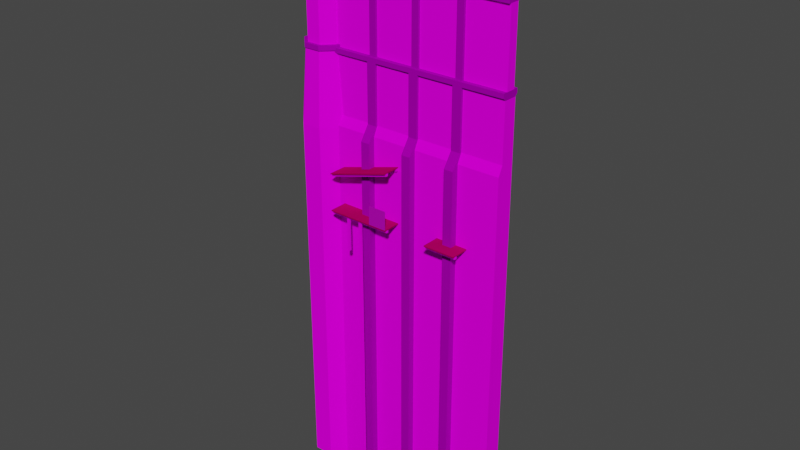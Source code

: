 # Source: C7L1_Props.blend  (saved by Blender 3.5.10; exported with 4.5.12 LTS)
import bpy
from mathutils import Matrix  # noqa: F401  (used for matrix-valued properties, if any)

bpy.ops.wm.read_factory_settings(use_empty=True)
scene = bpy.context.scene
scene.name = 'Scene'

# ---- collections
col_collection = bpy.data.collections.new('Collection'); scene.collection.children.link(col_collection)
col_room2 = bpy.data.collections.new('Room2'); scene.collection.children.link(col_room2)

# ---- images (referenced by path relative to the original .blend; pixels are not part of the script)
import os
ASSET_DIR = os.environ.get("B2B_ASSET_DIR", "")  # directory of the original .blend (textures are referenced by path, not embedded)
HERE = os.path.dirname(os.path.abspath(__file__))  # packed textures are extracted next to this script under _unpacked/

def load_image(name, relpath, width, height, colorspace="sRGB"):
    """Load a texture the original file referenced (path relative to the .blend, or extracted next to this script)."""
    p = next((c for c in (os.path.join(HERE, relpath), os.path.join(ASSET_DIR, relpath)) if relpath and os.path.exists(c)), "")
    if p:
        img = bpy.data.images.load(p, check_existing=True)
        img.name = name
    else:  # same state as the original file: an image datablock whose file is absent (Cycles renders it pink)
        img = bpy.data.images.new(name, width, height)
        img.source = "FILE"
        img.filepath = "//" + (relpath or name)
    img.colorspace_settings.name = colorspace
    return img
img_tx_wall_200_png = load_image('tx_wall_200.png', 'tx_wall_200.png', 1024, 1024, 'sRGB')
img_tx_hard_planks_200_png = load_image('tx_hard_planks_200.png', 'tx_hard_planks_200.png', 1024, 1024, 'sRGB')
img_tx_bark_200_png = load_image('tx_bark_200.png', 'tx_bark_200.png', 1024, 1024, 'sRGB')
img_tx_log_cross_small_png = load_image('tx_log_cross_small.png', 'tx_log_cross_small.png', 1024, 1024, 'sRGB')
img_chainlink_png = load_image('chainlink.png', 'chainlink.png', 1024, 1024, 'sRGB')
img_tx_wall_200_png_001 = load_image('tx_wall_200.png.001', 'tx_wall_200.png', 1024, 1024, 'sRGB')
img_tx_brickfloor_200_png = load_image('tx_brickfloor_200.png', 'tx_brickfloor_200.png', 1024, 1024, 'sRGB')

# ---- materials (node trees are filled in below, after node groups)
mat_uv_wall_1 = bpy.data.materials.new('uv_Wall_1')
mat_uv_wall_1.use_transparent_shadow = False
mat_uv_wall_2 = bpy.data.materials.new('uv_Wall_2')
mat_uv_wall_2.use_transparent_shadow = False
mat_uv_wood = bpy.data.materials.new('uv_Wood')
mat_uv_wood.use_transparent_shadow = False
mat_uv_bark = bpy.data.materials.new('uv_bark')
mat_uv_bark.use_transparent_shadow = False
mat_uv_log_cross = bpy.data.materials.new('uv_log_cross')
mat_uv_log_cross.use_transparent_shadow = False
mat_uv_chainlink = bpy.data.materials.new('uv_chainlink')
mat_uv_chainlink.use_transparent_shadow = False
mat_uv_wall_1_001 = bpy.data.materials.new('uv_Wall_1.001')
mat_uv_wall_1_001.use_transparent_shadow = False
mat_uv_floor_1 = bpy.data.materials.new('uv_Floor_1')
mat_uv_floor_1.use_transparent_shadow = False

# ---- node groups
ng_ringarray = bpy.data.node_groups.new('RingArray', 'GeometryNodeTree')
_s = ng_ringarray.interface.new_socket(name='Geometry', in_out='OUTPUT', socket_type='NodeSocketGeometry')
_s = ng_ringarray.interface.new_socket(name='Geometry', in_out='INPUT', socket_type='NodeSocketGeometry')
_s = ng_ringarray.interface.new_socket(name='Count', in_out='INPUT', socket_type='NodeSocketInt')
_s.default_value = 3
_s.min_value = 3
ng_ringarray.is_modifier = True
_N = ng_ringarray.nodes; _L = ng_ringarray.links
n0 = _N.new('GeometryNodeInstanceOnPoints'); n0.name = 'Instance on Points'; n0.location = (203, 84)
n1 = _N.new('NodeGroupOutput'); n1.name = 'Group Output'; n1.location = (686, 14)
n2 = _N.new('GeometryNodeRealizeInstances'); n2.name = 'Realize Instances'; n2.location = (425, 47)
n3 = _N.new('NodeGroupInput'); n3.name = 'Group Input'; n3.location = (-650, 13)
n4 = _N.new('GeometryNodeCurveToPoints'); n4.name = 'Curve to Points'; n4.location = (-82, -132)
n5 = _N.new('NodeReroute'); n5.name = 'Reroute'; n5.location = (-360, -311)
n5.width = 16
n5.socket_idname = 'NodeSocketInt'
n6 = _N.new('GeometryNodeCurvePrimitiveCircle'); n6.name = 'Curve Circle'; n6.location = (-314, -113)
n7 = _N.new('GeometryNodeTransform'); n7.name = 'Transform'; n7.location = (-76, 228)
n7.inputs[1].default_value = (-1.0, 0.0, 0.0)
n7.inputs[2].default_value = (1.571, 0.0, 0.0)
_L.new(n3.outputs[0], n7.inputs[0])
_L.new(n3.outputs[1], n6.inputs[0])
_L.new(n4.outputs[0], n0.inputs[0])
_L.new(n6.outputs[0], n4.inputs[0])
_L.new(n4.outputs[3], n0.inputs[5])
_L.new(n7.outputs[0], n0.inputs[2])
_L.new(n2.outputs[0], n1.inputs[0])
_L.new(n0.outputs[0], n2.inputs[0])
_L.new(n5.outputs[0], n4.inputs[1])
_L.new(n3.outputs[1], n5.inputs[0])
n1.is_active_output = True
ng_geometry_nodes = bpy.data.node_groups.new('Geometry Nodes', 'GeometryNodeTree')
_s = ng_geometry_nodes.interface.new_socket(name='Geometry', in_out='OUTPUT', socket_type='NodeSocketGeometry')
_s = ng_geometry_nodes.interface.new_socket(name='Geometry', in_out='INPUT', socket_type='NodeSocketGeometry')
ng_geometry_nodes.is_modifier = True
_N = ng_geometry_nodes.nodes; _L = ng_geometry_nodes.links
n0 = _N.new('NodeGroupInput'); n0.name = 'Group Input'; n0.location = (-340, 0)
n1 = _N.new('NodeGroupOutput'); n1.name = 'Group Output'; n1.location = (200, 0)
n2 = _N.new('GeometryNodeGroup'); n2.name = 'Group'; n2.location = (-61, 33)
n2.node_tree = ng_ringarray
n2.inputs[1].default_value = 8
_L.new(n2.outputs[0], n1.inputs[0])
_L.new(n0.outputs[0], n2.inputs[0])
n1.is_active_output = True

# ---- material node trees
mat_uv_wall_1.use_nodes = True; mat_uv_wall_1.node_tree.nodes.clear()
_N = mat_uv_wall_1.node_tree.nodes; _L = mat_uv_wall_1.node_tree.links
n0 = _N.new('ShaderNodeBsdfPrincipled'); n0.name = 'Principled BSDF'; n0.location = (10, 300)
n0.distribution = 'GGX'
n0.subsurface_method = 'BURLEY'
n0.inputs[3].default_value = 1.45
n0.inputs[13].default_value = 0.0
n0.inputs[27].default_value = (0.0, 0.0, 0.0, 1.0)
n0.inputs[28].default_value = 1.0
n1 = _N.new('ShaderNodeOutputMaterial'); n1.name = 'Material Output'; n1.location = (300, 300)
n2 = _N.new('ShaderNodeTexImage'); n2.name = 'Image Texture'; n2.location = (-280, 275)
n2.image = img_tx_wall_200_png
n2.interpolation = 'Closest'
_L.new(n0.outputs[0], n1.inputs[0])
_L.new(n2.outputs[0], n0.inputs[0])
n1.is_active_output = True
mat_uv_wall_2.use_nodes = True; mat_uv_wall_2.node_tree.nodes.clear()
_N = mat_uv_wall_2.node_tree.nodes; _L = mat_uv_wall_2.node_tree.links
n0 = _N.new('ShaderNodeBsdfPrincipled'); n0.name = 'Principled BSDF'; n0.location = (10, 300)
n0.distribution = 'GGX'
n0.subsurface_method = 'BURLEY'
n0.inputs[3].default_value = 1.45
n0.inputs[13].default_value = 0.0
n0.inputs[27].default_value = (0.0, 0.0, 0.0, 1.0)
n0.inputs[28].default_value = 1.0
n1 = _N.new('ShaderNodeOutputMaterial'); n1.name = 'Material Output'; n1.location = (300, 300)
n2 = _N.new('ShaderNodeTexImage'); n2.name = 'Image Texture'; n2.location = (-707, 282)
n2.image = img_tx_wall_200_png
n2.interpolation = 'Closest'
n3 = _N.new('ShaderNodeVectorMath'); n3.name = 'Vector Math'; n3.location = (-256, 245)
n3.operation = 'MULTIPLY'
n4 = _N.new('ShaderNodeRGB'); n4.name = 'RGB'; n4.location = (-437, 91)
n4.outputs[0].default_value = (0.3813, 0.3941, 0.4339, 1.0)
_L.new(n0.outputs[0], n1.inputs[0])
_L.new(n3.outputs[0], n0.inputs[0])
_L.new(n2.outputs[0], n3.inputs[0])
_L.new(n4.outputs[0], n3.inputs[1])
n1.is_active_output = True
mat_uv_wood.use_nodes = True; mat_uv_wood.node_tree.nodes.clear()
_N = mat_uv_wood.node_tree.nodes; _L = mat_uv_wood.node_tree.links
n0 = _N.new('ShaderNodeBsdfPrincipled'); n0.name = 'Principled BSDF'; n0.location = (10, 300)
n0.distribution = 'GGX'
n0.subsurface_method = 'BURLEY'
n0.inputs[3].default_value = 1.45
n0.inputs[13].default_value = 0.0
n0.inputs[27].default_value = (0.0, 0.0, 0.0, 1.0)
n0.inputs[28].default_value = 1.0
n1 = _N.new('ShaderNodeOutputMaterial'); n1.name = 'Material Output'; n1.location = (300, 300)
n2 = _N.new('ShaderNodeTexImage'); n2.name = 'Image Texture'; n2.location = (-688, 276)
n2.image = img_tx_hard_planks_200_png
n2.interpolation = 'Closest'
n3 = _N.new('ShaderNodeRGB'); n3.name = 'RGB'; n3.location = (-597, -27)
n3.outputs[0].default_value = (0.448, 0.2081, 0.09949, 1.0)
n4 = _N.new('ShaderNodeVectorMath'); n4.name = 'Vector Math'; n4.location = (-305, 229)
n4.operation = 'MULTIPLY'
_L.new(n0.outputs[0], n1.inputs[0])
_L.new(n4.outputs[0], n0.inputs[0])
_L.new(n2.outputs[0], n4.inputs[0])
_L.new(n3.outputs[0], n4.inputs[1])
n1.is_active_output = True
mat_uv_bark.use_nodes = True; mat_uv_bark.node_tree.nodes.clear()
_N = mat_uv_bark.node_tree.nodes; _L = mat_uv_bark.node_tree.links
n0 = _N.new('ShaderNodeBsdfPrincipled'); n0.name = 'Principled BSDF'; n0.location = (10, 300)
n0.distribution = 'GGX'
n0.subsurface_method = 'BURLEY'
n0.inputs[3].default_value = 1.45
n0.inputs[13].default_value = 0.0
n0.inputs[27].default_value = (0.0, 0.0, 0.0, 1.0)
n0.inputs[28].default_value = 1.0
n1 = _N.new('ShaderNodeOutputMaterial'); n1.name = 'Material Output'; n1.location = (300, 300)
n2 = _N.new('ShaderNodeTexImage'); n2.name = 'Image Texture'; n2.location = (-688, 276)
n2.image = img_tx_bark_200_png
n2.interpolation = 'Closest'
_L.new(n0.outputs[0], n1.inputs[0])
_L.new(n2.outputs[0], n0.inputs[0])
n1.is_active_output = True
mat_uv_log_cross.use_nodes = True; mat_uv_log_cross.node_tree.nodes.clear()
_N = mat_uv_log_cross.node_tree.nodes; _L = mat_uv_log_cross.node_tree.links
n0 = _N.new('ShaderNodeBsdfPrincipled'); n0.name = 'Principled BSDF'; n0.location = (10, 300)
n0.distribution = 'GGX'
n0.subsurface_method = 'BURLEY'
n0.inputs[3].default_value = 1.45
n0.inputs[13].default_value = 0.0
n0.inputs[27].default_value = (0.0, 0.0, 0.0, 1.0)
n0.inputs[28].default_value = 1.0
n1 = _N.new('ShaderNodeOutputMaterial'); n1.name = 'Material Output'; n1.location = (300, 300)
n2 = _N.new('ShaderNodeTexImage'); n2.name = 'Image Texture'; n2.location = (-688, 276)
n2.image = img_tx_log_cross_small_png
n2.interpolation = 'Closest'
_L.new(n0.outputs[0], n1.inputs[0])
_L.new(n2.outputs[0], n0.inputs[0])
n1.is_active_output = True
mat_uv_chainlink.use_nodes = True; mat_uv_chainlink.node_tree.nodes.clear()
_N = mat_uv_chainlink.node_tree.nodes; _L = mat_uv_chainlink.node_tree.links
n0 = _N.new('ShaderNodeOutputMaterial'); n0.name = 'Material Output'; n0.location = (428, 275)
n1 = _N.new('ShaderNodeMixShader'); n1.name = 'Mix Shader'; n1.location = (239, 339)
n2 = _N.new('ShaderNodeBsdfPrincipled'); n2.name = 'Principled BSDF'; n2.location = (-166, 196)
n2.distribution = 'GGX'
n2.subsurface_method = 'BURLEY'
n2.inputs[3].default_value = 1.45
n2.inputs[27].default_value = (0.0, 0.0, 0.0, 1.0)
n2.inputs[28].default_value = 1.0
n3 = _N.new('ShaderNodeBsdfTransparent'); n3.name = 'Transparent BSDF'; n3.location = (21, 387)
n4 = _N.new('ShaderNodeMath'); n4.name = 'Math'; n4.location = (-199, 429)
n4.operation = 'SUBTRACT'
n4.inputs[0].default_value = 1.0
n4.inputs[2].default_value = 0.0
n5 = _N.new('ShaderNodeTexImage'); n5.name = 'Image Texture'; n5.location = (-781, 316)
n5.image = img_chainlink_png
n5.interpolation = 'Closest'
n6 = _N.new('ShaderNodeVectorMath'); n6.name = 'Vector Math'; n6.location = (-406, 165)
n6.operation = 'MULTIPLY'
n7 = _N.new('ShaderNodeRGB'); n7.name = 'RGB'; n7.location = (-686, 8)
n7.outputs[0].default_value = (1.0, 1.0, 1.0, 1.0)
_L.new(n5.outputs[0], n6.inputs[0])
_L.new(n1.outputs[0], n0.inputs[0])
_L.new(n2.outputs[0], n1.inputs[2])
_L.new(n3.outputs[0], n1.inputs[1])
_L.new(n4.outputs[0], n3.inputs[0])
_L.new(n5.outputs[1], n4.inputs[1])
_L.new(n6.outputs[0], n2.inputs[0])
_L.new(n7.outputs[0], n6.inputs[1])
n0.is_active_output = True
mat_uv_wall_1_001.use_nodes = True; mat_uv_wall_1_001.node_tree.nodes.clear()
_N = mat_uv_wall_1_001.node_tree.nodes; _L = mat_uv_wall_1_001.node_tree.links
n0 = _N.new('ShaderNodeBsdfPrincipled'); n0.name = 'Principled BSDF'; n0.location = (10, 300)
n0.distribution = 'GGX'
n0.subsurface_method = 'BURLEY'
n0.inputs[3].default_value = 1.45
n0.inputs[13].default_value = 0.0
n0.inputs[27].default_value = (0.0, 0.0, 0.0, 1.0)
n0.inputs[28].default_value = 1.0
n1 = _N.new('ShaderNodeOutputMaterial'); n1.name = 'Material Output'; n1.location = (300, 300)
n2 = _N.new('ShaderNodeTexImage'); n2.name = 'Image Texture'; n2.location = (-280, 275)
n2.image = img_tx_wall_200_png_001
n2.interpolation = 'Closest'
_L.new(n0.outputs[0], n1.inputs[0])
_L.new(n2.outputs[0], n0.inputs[0])
n1.is_active_output = True
mat_uv_floor_1.use_nodes = True; mat_uv_floor_1.node_tree.nodes.clear()
_N = mat_uv_floor_1.node_tree.nodes; _L = mat_uv_floor_1.node_tree.links
n0 = _N.new('ShaderNodeBsdfPrincipled'); n0.name = 'Principled BSDF'; n0.location = (10, 300)
n0.distribution = 'GGX'
n0.subsurface_method = 'BURLEY'
n0.inputs[3].default_value = 1.45
n0.inputs[13].default_value = 0.0
n0.inputs[27].default_value = (0.0, 0.0, 0.0, 1.0)
n0.inputs[28].default_value = 1.0
n1 = _N.new('ShaderNodeOutputMaterial'); n1.name = 'Material Output'; n1.location = (300, 300)
n2 = _N.new('ShaderNodeTexImage'); n2.name = 'Image Texture'; n2.location = (-280, 275)
n2.image = img_tx_brickfloor_200_png
n2.interpolation = 'Closest'
_L.new(n0.outputs[0], n1.inputs[0])
_L.new(n2.outputs[0], n0.inputs[0])
n1.is_active_output = True

# ---- world
world_world = bpy.data.worlds.new('World'); scene.world = world_world
world_world.use_nodes = True; world_world.node_tree.nodes.clear()
_N = world_world.node_tree.nodes; _L = world_world.node_tree.links
n0 = _N.new('ShaderNodeOutputWorld'); n0.name = 'World Output'; n0.location = (300, 300)
n1 = _N.new('ShaderNodeBackground'); n1.name = 'Background'; n1.location = (10, 300)
n1.inputs[0].default_value = (0.05088, 0.05088, 0.05088, 1.0)
_L.new(n1.outputs[0], n0.inputs[0])
n0.is_active_output = True
world_world.color = (0.05088, 0.05088, 0.05088)
world_world.use_sun_shadow = False
world_world.sun_shadow_jitter_overblur = 0.0

# ---- meshes
me_cube = bpy.data.meshes.new('Cube')
me_cube.from_pydata([(-20.0, -2.531, 0.0), (-20.0, -1.531, 30.53), (-20.0, 1.531, 0.0), (-20.0, 1.531, 30.53), (20.0, -2.531, 0.0), (20.0, -1.531, 30.53), (20.0, 1.531, 0.0), (20.0, 1.531, 30.53), (-20.0, -1.531, 32.0), (-20.0, 1.531, 32.0), (20.0, 1.531, 32.0), (20.0, -1.531, 32.0), (20.0, -2.031, 31.03), (-20.0, -2.031, 31.03), (20.0, -2.031, 32.0), (-20.0, -2.031, 32.0), (-20.0, 2.031, 31.03), (20.0, 2.031, 31.03), (-20.0, 2.031, 32.0), (20.0, 2.031, 32.0), (-20.0, -2.531, 16.51), (-20.0, 1.531, 16.51), (20.0, 1.531, 16.51), (20.0, -2.531, 16.51), (-20.0, -1.531, 18.51), (-20.0, 1.531, 18.51), (20.0, 1.531, 18.51), (20.0, -1.531, 18.51), (-11.0, -4.031, 0.0), (-11.0, -1.531, 31.03), (-11.0, -2.531, 0.0), (-9.0, -4.031, 0.0), (-11.0, -2.031, 31.03), (-9.0, -2.531, 0.0), (-9.0, -2.031, 31.03), (-11.0, -4.031, 15.51), (-9.0, -2.031, 18.51), (-11.0, -2.031, 18.51), (-9.0, -4.031, 15.51), (-9.0, -1.531, 31.03), (-9.0, -1.531, 18.51), (-11.0, -1.531, 18.51), (-9.0, -2.531, 16.51), (-11.0, -2.531, 16.51), (-1.0, -4.031, 0.0), (-1.0, -1.531, 31.03), (-1.0, -2.531, 0.0), (1.0, -4.031, 0.0), (-1.0, -2.031, 31.03), (1.0, -2.531, 0.0), (1.0, -2.031, 31.03), (-1.0, -4.031, 15.51), (1.0, -2.031, 18.51), (-1.0, -2.031, 18.51), (1.0, -4.031, 15.51), (1.0, -1.531, 31.03), (1.0, -1.531, 18.51), (-1.0, -1.531, 18.51), (1.0, -2.531, 16.51), (-1.0, -2.531, 16.51), (9.0, -4.031, 0.0), (9.0, -1.531, 31.03), (9.0, -2.531, 0.0), (11.0, -4.031, 0.0), (9.0, -2.031, 31.03), (11.0, -2.531, 0.0), (11.0, -2.031, 31.03), (9.0, -4.031, 15.51), (11.0, -2.031, 18.51), (9.0, -2.031, 18.51), (11.0, -4.031, 15.51), (11.0, -1.531, 31.03), (11.0, -1.531, 18.51), (9.0, -1.531, 18.51), (11.0, -2.531, 16.51), (9.0, -2.531, 16.51), (-20.0, 1.531, -64.0), (-20.0, -2.531, -64.0), (20.0, 1.531, -64.0), (20.0, -2.531, -64.0), (-11.0, -2.531, -64.0), (-11.0, -4.031, -64.0), (-9.0, -2.531, -64.0), (-9.0, -4.031, -64.0), (-1.0, -2.531, -64.0), (-1.0, -4.031, -64.0), (1.0, -2.531, -64.0), (1.0, -4.031, -64.0), (9.0, -2.531, -64.0), (9.0, -4.031, -64.0), (11.0, -2.531, -64.0), (11.0, -4.031, -64.0)], [], [(24, 1, 3, 25), (25, 3, 7, 26), (26, 7, 5, 27), (27, 5, 1, 24), (10, 7, 17, 19), (10, 19, 18, 9, 8, 15, 14, 11), (5, 7, 10, 11), (3, 1, 8, 9), (13, 12, 14, 15), (1, 5, 12, 13), (5, 11, 14, 12), (8, 1, 13, 15), (17, 16, 18, 19), (7, 3, 16, 17), (3, 9, 18, 16), (4, 23, 20, 0), (6, 22, 23, 4), (2, 21, 22, 6), (0, 20, 21, 2), (23, 27, 24, 20), (22, 26, 27, 23), (21, 25, 26, 22), (20, 24, 25, 21), (37, 36, 34, 32), (44, 46, 84, 85), (31, 38, 35, 28), (35, 38, 36, 37), (37, 32, 29, 41), (34, 36, 40, 39), (38, 42, 40, 36), (37, 41, 43, 35), (30, 28, 35, 43), (33, 42, 38, 31), (53, 52, 50, 48), (65, 63, 91, 90), (47, 54, 51, 44), (51, 54, 52, 53), (53, 48, 45, 57), (50, 52, 56, 55), (54, 58, 56, 52), (53, 57, 59, 51), (46, 44, 51, 59), (49, 58, 54, 47), (69, 68, 66, 64), (0, 2, 76, 77), (63, 70, 67, 60), (67, 70, 68, 69), (69, 64, 61, 73), (66, 68, 72, 71), (70, 74, 72, 68), (69, 73, 75, 67), (62, 60, 67, 75), (65, 74, 70, 63), (76, 78, 79, 77), (33, 31, 83, 82), (63, 60, 89, 91), (4, 0, 77, 79), (60, 62, 88, 89), (2, 6, 78, 76), (31, 28, 81, 83), (49, 47, 87, 86), (28, 30, 80, 81), (6, 4, 79, 78), (47, 44, 85, 87)])
me_cube.polygons.foreach_set('material_index', [0, 0, 0, 0, 1, 1, 1, 1, 1, 1, 1, 1, 1, 1, 1, 0, 0, 0, 0, 0, 0, 0, 0, 1, 1, 1, 1, 1, 1, 1, 1, 1, 1, 1, 1, 1, 1, 1, 1, 1, 1, 1, 1, 1, 0, 1, 1, 1, 1, 1, 1, 1, 1, 0, 1, 1, 0, 1, 0, 1, 1, 1, 0, 1])
_uv = me_cube.uv_layers.new(name='UVMap')
_uv.uv.foreach_set('vector', [0.1173, 5.128, 0.1173, 8.756, 0.8827, 8.756, 0.8827, 5.128, -4.5, 5.128, -4.5, 8.756, 5.5, 8.756, 5.5, 5.128, 0.8827, 5.128, 0.8827, 8.756, 0.1173, 8.756, 0.1173, 5.128, 5.5, 5.128, 5.5, 8.756, -4.5, 8.756, -4.5, 5.128, 0.8827, 9.125, 0.8827, 8.756, 1.008, 8.881, 1.008, 9.125, 5.5, 0.8827, 5.5, 1.008, -4.5, 1.008, -4.5, 0.8827, -4.5, 0.1173, -4.5, -0.007683, 5.5, -0.007683, 5.5, 0.1173, 0.1173, 8.756, 0.8827, 8.756, 0.8827, 9.125, 0.1173, 9.125, 0.8827, 8.756, 0.1173, 8.756, 0.1173, 9.125, 0.8827, 9.125, -4.5, 8.881, 5.5, 8.881, 5.5, 9.125, -4.5, 9.125, -4.5, 0.1173, 5.5, 0.1173, 5.5, -0.007683, -4.5, -0.007683, 0.1173, 8.756, 0.1173, 9.125, -0.007683, 9.125, -0.007683, 8.881, 0.1173, 9.125, 0.1173, 8.756, -0.007683, 8.881, -0.007683, 9.125, 5.5, 8.881, -4.5, 8.881, -4.5, 9.125, 5.5, 9.125, 5.5, 0.8827, -4.5, 0.8827, -4.5, 1.008, 5.5, 1.008, 0.8827, 8.756, 0.8827, 9.125, 1.008, 9.125, 1.008, 8.881, 5.5, 0.5, 5.5, 4.628, -4.5, 4.628, -4.5, 0.5, 6.39, 0.5, 6.39, 4.628, 5.5, 4.628, 5.5, 0.5, 16.39, 0.5, 16.39, 4.628, 6.39, 4.628, 6.39, 0.5, -4.5, 0.5, -4.5, 4.628, -5.39, 4.628, -5.39, 0.5, 5.5, 4.628, 5.5, 5.128, -4.5, 5.128, -4.5, 4.628, 0.8827, 4.628, 0.8827, 5.128, 0.1173, 5.128, -0.1327, 4.628, -4.5, 4.628, -4.5, 5.128, 5.5, 5.128, 5.5, 4.628, -0.1327, 4.628, 0.1173, 5.128, 0.8827, 5.128, 0.8827, 4.628, -2.25, 5.128, -1.75, 5.128, -1.75, 8.881, -2.25, 8.881, -2.25, 0.5, -2.54, 0.5, -2.54, -15.0, -2.25, -15.0, -1.75, 0.5, -1.75, 4.378, -2.25, 4.378, -2.25, 0.5, -2.25, 4.378, -1.75, 4.378, -1.75, 5.128, -2.25, 5.128, -0.007683, 5.128, -0.007683, 8.881, 0.1173, 8.881, 0.1173, 5.128, -0.007683, 8.881, -0.007683, 5.128, 0.1173, 5.128, 0.1173, 8.881, -0.5077, 4.378, -0.1327, 4.628, 0.1173, 5.128, -0.007683, 5.128, -0.007683, 5.128, 0.1173, 5.128, -0.1327, 4.628, -0.5077, 4.378, -0.1327, 0.5, -0.5077, 0.5, -0.5077, 4.378, -0.1327, 4.628, -0.1327, 0.5, -0.1327, 4.628, -0.5077, 4.378, -0.5077, 0.5, -2.25, 5.128, -1.75, 5.128, -1.75, 8.881, -2.25, 8.881, -1.46, 0.5, -1.75, 0.5, -1.75, -15.0, -1.46, -15.0, -1.75, 0.5, -1.75, 4.378, -2.25, 4.378, -2.25, 0.5, -2.25, 4.378, -1.75, 4.378, -1.75, 5.128, -2.25, 5.128, -0.007683, 5.128, -0.007683, 8.881, 0.1173, 8.881, 0.1173, 5.128, -0.007683, 8.881, -0.007683, 5.128, 0.1173, 5.128, 0.1173, 8.881, -0.5077, 4.378, -0.1327, 4.628, 0.1173, 5.128, -0.007683, 5.128, -0.007683, 5.128, 0.1173, 5.128, -0.1327, 4.628, -0.5077, 4.378, -0.1327, 0.5, -0.5077, 0.5, -0.5077, 4.378, -0.1327, 4.628, -0.1327, 0.5, -0.1327, 4.628, -0.5077, 4.378, -0.5077, 0.5, -2.25, 5.128, -1.75, 5.128, -1.75, 8.881, -2.25, 8.881, -4.5, 0.5, -5.39, 0.5, -5.39, -15.5, -4.5, -15.5, -1.75, 0.5, -1.75, 4.378, -2.25, 4.378, -2.25, 0.5, -2.25, 4.378, -1.75, 4.378, -1.75, 5.128, -2.25, 5.128, -0.007683, 5.128, -0.007683, 8.881, 0.1173, 8.881, 0.1173, 5.128, -0.007683, 8.881, -0.007683, 5.128, 0.1173, 5.128, 0.1173, 8.881, -0.5077, 4.378, -0.1327, 4.628, 0.1173, 5.128, -0.007683, 5.128, -0.007683, 5.128, 0.1173, 5.128, -0.1327, 4.628, -0.5077, 4.378, -0.1327, 0.5, -0.5077, 0.5, -0.5077, 4.378, -0.1327, 4.628, -0.1327, 0.5, -0.1327, 4.628, -0.5077, 4.378, -0.5077, 0.5, -4.5, -16.39, 5.5, -16.39, 5.5, -15.5, -4.5, -15.5, -1.46, 0.5, -1.75, 0.5, -1.75, -15.0, -1.46, -15.0, -1.75, 0.5, -2.25, 0.5, -2.25, -15.0, -1.75, -15.0, 5.5, 0.5, -4.5, 0.5, -4.5, -15.5, 5.5, -15.5, -2.25, 0.5, -2.54, 0.5, -2.54, -15.0, -2.25, -15.0, 16.39, 0.5, 6.39, 0.5, 6.39, -15.5, 16.39, -15.5, -1.75, 0.5, -2.25, 0.5, -2.25, -15.0, -1.75, -15.0, -1.46, 0.5, -1.75, 0.5, -1.75, -15.0, -1.46, -15.0, -2.25, 0.5, -2.54, 0.5, -2.54, -15.0, -2.25, -15.0, 6.39, 0.5, 5.5, 0.5, 5.5, -15.5, 6.39, -15.5, -1.75, 0.5, -2.25, 0.5, -2.25, -15.0, -1.75, -15.0])
me_cube.materials.append(mat_uv_wall_1)
me_cube.materials.append(mat_uv_wall_2)
me_cube.update()
me_cube_004 = bpy.data.meshes.new('Cube.004')
me_cube_004.from_pydata([(-20.0, -1.031, 16.0), (-20.0, 1.031, 15.5), (20.0, -1.031, 15.5), (20.0, 1.031, 15.5), (-20.0, -1.031, 0.0), (-20.0, 1.031, 0.0), (20.0, 1.031, 0.0), (20.0, -1.031, 0.0), (-20.0, -1.031, 15.5), (-20.0, 1.031, 16.0), (20.0, 1.031, 16.0), (20.0, -1.031, 16.0), (20.0, -1.531, 16.0), (-20.0, -1.531, 16.0), (20.0, -1.531, 15.5), (-20.0, -1.531, 15.5), (-20.0, 1.531, 16.0), (20.0, 1.531, 16.0), (-20.0, 1.531, 15.5), (20.0, 1.531, 15.5), (-20.0, 1.031, 16.25), (20.0, 1.031, 16.25), (20.0, -1.031, 16.25), (-20.0, -1.031, 16.25), (20.0, -1.531, 16.25), (-20.0, -1.531, 16.25), (-20.0, 1.531, 16.25), (20.0, 1.531, 16.25), (-10.75, -1.531, 15.5), (-9.25, -1.531, 15.5), (-9.25, -1.531, 0.0), (-10.75, -1.531, 0.0), (-10.75, -1.031, 15.5), (-9.25, -1.031, 15.5), (-9.25, -1.031, 0.0), (-10.75, -1.031, 0.0), (-0.75, -1.531, 15.5), (0.75, -1.531, 15.5), (0.75, -1.531, 0.0), (-0.75, -1.531, 0.0), (-0.75, -1.031, 15.5), (0.75, -1.031, 15.5), (0.75, -1.031, 0.0), (-0.75, -1.031, 0.0), (9.25, -1.531, 15.5), (10.75, -1.531, 15.5), (10.75, -1.531, 0.0), (9.25, -1.531, 0.0), (9.25, -1.031, 15.5), (10.75, -1.031, 15.5), (10.75, -1.031, 0.0), (9.25, -1.031, 0.0)], [], [(4, 8, 1, 5), (5, 1, 3, 6), (6, 3, 2, 7), (7, 2, 8, 4), (0, 11, 10, 9), (1, 8, 0, 9), (10, 3, 19, 17), (2, 3, 10, 11), (2, 11, 12, 14), (15, 14, 12, 13), (0, 8, 15, 13), (12, 11, 22, 24), (8, 2, 14, 15), (19, 18, 16, 17), (1, 9, 16, 18), (9, 10, 21, 20), (3, 1, 18, 19), (22, 23, 25, 24), (20, 21, 27, 26), (10, 17, 27, 21), (13, 12, 24, 25), (0, 13, 25, 23), (16, 9, 20, 26), (17, 16, 26, 27), (11, 0, 23, 22), (31, 30, 29, 28), (29, 30, 34, 33), (31, 28, 32, 35), (39, 38, 37, 36), (37, 38, 42, 41), (39, 36, 40, 43), (47, 46, 45, 44), (45, 46, 50, 49), (47, 44, 48, 51)])
me_cube_004.polygons.foreach_set('material_index', [0, 0, 0, 0, 1, 1, 1, 1, 1, 1, 1, 1, 0, 1, 1, 1, 0, 1, 1, 1, 1, 1, 1, 1, 1, 1, 1, 1, 1, 1, 1, 1, 1, 1])
_uv = me_cube_004.uv_layers.new(name='UVMap')
_uv.uv.foreach_set('vector', [-0.01537, -7.375, -0.01537, 0.375, 1.015, 0.375, 1.015, -7.375, -9.5, -7.375, -9.5, 0.375, 10.5, 0.375, 10.5, -7.375, 1.015, -7.375, 1.015, 0.375, -0.01537, 0.375, -0.01537, -7.375, 10.5, -7.375, 10.5, 0.375, -9.5, 0.375, -9.5, -7.375, -9.5, -0.01537, 10.5, -0.01537, 10.5, 1.015, -9.5, 1.015, 1.015, 0.375, -0.01537, 0.375, -0.01537, 0.625, 1.015, 0.625, 1.015, 0.625, 1.015, 0.375, 1.14, 0.375, 1.14, 0.625, -0.01537, 0.375, 1.015, 0.375, 1.015, 0.625, -0.01537, 0.625, -0.01537, 0.375, -0.01537, 0.625, -0.1404, 0.625, -0.1404, 0.375, -9.5, 0.375, 10.5, 0.375, 10.5, 0.625, -9.5, 0.625, -0.01537, 0.625, -0.01537, 0.375, -0.1404, 0.375, -0.1404, 0.625, -0.1404, 0.625, -0.01537, 0.625, -0.01537, 0.75, -0.1404, 0.75, -9.5, -0.01537, 10.5, -0.01537, 10.5, -0.1404, -9.5, -0.1404, 10.5, 0.375, -9.5, 0.375, -9.5, 0.625, 10.5, 0.625, 1.015, 0.375, 1.015, 0.625, 1.14, 0.625, 1.14, 0.375, -9.5, 0.625, 10.5, 0.625, 10.5, 0.75, -9.5, 0.75, 10.5, 1.015, -9.5, 1.015, -9.5, 1.14, 10.5, 1.14, 10.5, -0.01537, -9.5, -0.01537, -9.5, -0.1404, 10.5, -0.1404, -9.5, 1.015, 10.5, 1.015, 10.5, 1.14, -9.5, 1.14, 1.015, 0.625, 1.14, 0.625, 1.14, 0.75, 1.015, 0.75, -9.5, 0.625, 10.5, 0.625, 10.5, 0.75, -9.5, 0.75, -0.01537, 0.625, -0.1404, 0.625, -0.1404, 0.75, -0.01537, 0.75, 1.14, 0.625, 1.015, 0.625, 1.015, 0.75, 1.14, 0.75, 10.5, 0.625, -9.5, 0.625, -9.5, 0.75, 10.5, 0.75, 10.5, 0.625, -9.5, 0.625, -9.5, 0.75, 10.5, 0.75, -3.375, -7.375, -2.625, -7.375, -2.625, 0.375, -3.375, 0.375, -0.2654, 0.375, -0.2654, -7.375, -0.01537, -7.375, -0.01537, 0.375, -0.2654, -7.375, -0.2654, 0.375, -0.01537, 0.375, -0.01537, -7.375, -3.375, -7.375, -2.625, -7.375, -2.625, 0.375, -3.375, 0.375, -0.2654, 0.375, -0.2654, -7.375, -0.01537, -7.375, -0.01537, 0.375, -0.2654, -7.375, -0.2654, 0.375, -0.01537, 0.375, -0.01537, -7.375, -3.375, -7.375, -2.625, -7.375, -2.625, 0.375, -3.375, 0.375, -0.2654, 0.375, -0.2654, -7.375, -0.01537, -7.375, -0.01537, 0.375, -0.2654, -7.375, -0.2654, 0.375, -0.01537, 0.375, -0.01537, -7.375])
me_cube_004.materials.append(mat_uv_wall_1)
me_cube_004.materials.append(mat_uv_wall_2)
me_cube_004.update()
me_cube_001 = bpy.data.meshes.new('Cube.001')
me_cube_001.from_pydata([(-7.0, -4.0, -0.25), (-7.0, -4.0, 0.0), (-7.0, 0.0, -0.25), (-7.0, 0.0, 0.0), (7.0, -4.0, -0.25), (7.0, -4.0, 0.0), (7.0, 0.0, -0.25), (7.0, 0.0, 0.0)], [], [(0, 1, 3, 2), (2, 3, 7, 6), (6, 7, 5, 4), (4, 5, 1, 0), (2, 6, 4, 0), (7, 3, 1, 5)])
_uv = me_cube_001.uv_layers.new(name='UVMap')
_uv.uv.foreach_set('vector', [-1.5, 0.875, -1.5, 1.0, 2.5, 1.0, 2.5, 0.875, -6.0, 0.875, -6.0, 1.0, 1.0, 1.0, 1.0, 0.875, 2.5, 0.875, 2.5, 1.0, -1.5, 1.0, -1.5, 0.875, 1.0, 0.875, 1.0, 1.0, -6.0, 1.0, -6.0, 0.875, -6.0, 0.5, 1.0, 0.5, 1.0, -1.5, -6.0, -1.5, 1.0, 0.5, -6.0, 0.5, -6.0, -1.5, 1.0, -1.5])
me_cube_001.materials.append(mat_uv_wood)
me_cube_001.materials.append(mat_uv_bark)
me_cube_001.update()
me_cube_002 = bpy.data.meshes.new('Cube.002')
me_cube_002.from_pydata([(-7.0, 0.5, -0.8), (-7.0, 0.5, -0.27), (7.0, 0.5, -0.8), (7.0, 0.5, -0.27), (-7.0, 1.0, -0.8), (7.0, 1.0, -0.8), (-7.0, 1.0, -0.27), (7.0, 1.0, -0.27)], [], [(2, 3, 1, 0), (2, 0, 4, 5), (5, 4, 6, 7), (3, 7, 6, 1), (1, 6, 4, 0), (2, 5, 7, 3)])
me_cube_002.polygons.foreach_set('material_index', [0, 0, 0, 0, 1, 1])
_uv = me_cube_002.uv_layers.new(name='UVMap')
_uv.uv.foreach_set('vector', [-0.01171, -4.517, 0.2339, -4.517, 0.2339, 2.483, -0.01171, 2.483, -0.01171, -4.517, -0.01171, 2.483, 0.2339, 2.483, 0.2339, -4.517, -0.01171, -4.517, -0.01171, 2.483, 0.2339, 2.483, 0.2339, -4.517, -0.01171, -4.517, 0.2339, -4.517, 0.2339, 2.483, -0.01171, 2.483, 1.006, 0.9996, 1.006, 0.0007972, 0.02051, 0.0007975, 0.02051, 0.9996, 0.02051, 0.9996, 0.02051, 0.0007975, 1.006, 0.0007972, 1.006, 0.9996])
me_cube_002.materials.append(mat_uv_bark)
me_cube_002.materials.append(mat_uv_log_cross)
me_cube_002.update()
me_cube_003 = bpy.data.meshes.new('Cube.003')
me_cube_003.from_pydata([(-3.5, -4.0, -0.25), (-3.5, -4.0, 0.0), (-3.5, 0.0, -0.25), (-3.5, 0.0, 0.0), (3.5, -4.0, -0.25), (3.5, -4.0, 0.0), (3.5, 0.0, -0.25), (3.5, 0.0, 0.0)], [], [(0, 1, 3, 2), (2, 3, 7, 6), (6, 7, 5, 4), (4, 5, 1, 0), (2, 6, 4, 0), (7, 3, 1, 5)])
_uv = me_cube_003.uv_layers.new(name='UVMap')
_uv.uv.foreach_set('vector', [-1.5, 0.875, -1.5, 1.0, 2.5, 1.0, 2.5, 0.875, -4.25, 0.875, -4.25, 1.0, -0.75, 1.0, -0.75, 0.875, 2.5, 0.875, 2.5, 1.0, -1.5, 1.0, -1.5, 0.875, -0.75, 0.875, -0.75, 1.0, -4.25, 1.0, -4.25, 0.875, -4.25, 0.5, -0.75, 0.5, -0.75, -1.5, -4.25, -1.5, -0.75, 0.5, -4.25, 0.5, -4.25, -1.5, -0.75, -1.5])
me_cube_003.materials.append(mat_uv_wood)
me_cube_003.materials.append(mat_uv_bark)
me_cube_003.update()
me_cube_005 = bpy.data.meshes.new('Cube.005')
me_cube_005.from_pydata([(-3.5, 0.5, -0.8), (-3.5, 0.5, -0.27), (3.5, 0.5, -0.8), (3.5, 0.5, -0.27), (-3.5, 1.0, -0.8), (3.5, 1.0, -0.8), (-3.5, 1.0, -0.27), (3.5, 1.0, -0.27)], [], [(2, 3, 1, 0), (2, 0, 4, 5), (5, 4, 6, 7), (3, 7, 6, 1), (1, 6, 4, 0), (2, 5, 7, 3)])
me_cube_005.polygons.foreach_set('material_index', [0, 0, 0, 0, 1, 1])
_uv = me_cube_005.uv_layers.new(name='UVMap')
_uv.uv.foreach_set('vector', [-0.01171, -2.767, 0.2339, -2.767, 0.2339, 0.7331, -0.01171, 0.7331, -0.01171, -2.767, -0.01171, 0.7331, 0.2339, 0.7331, 0.2339, -2.767, -0.01171, -2.767, -0.01171, 0.7331, 0.2339, 0.7331, 0.2339, -2.767, -0.01171, -2.767, 0.2339, -2.767, 0.2339, 0.7331, -0.01171, 0.7331, 1.006, 0.9996, 1.006, 0.0007972, 0.02051, 0.0007975, 0.02051, 0.9996, 0.02051, 0.9996, 0.02051, 0.0007975, 1.006, 0.0007972, 1.006, 0.9996])
me_cube_005.materials.append(mat_uv_bark)
me_cube_005.materials.append(mat_uv_log_cross)
me_cube_005.update()
me_cube_006 = bpy.data.meshes.new('Cube.006')
me_cube_006.from_pydata([(-0.265, 0.5, -0.8), (0.265, 0.5, -0.8), (-0.265, 0.5, -64.0), (0.265, 0.5, -64.0), (-0.265, 1.0, -0.8), (-0.265, 1.0, -64.0), (0.265, 1.0, -0.8), (0.265, 1.0, -64.0)], [], [(2, 3, 1, 0), (2, 0, 4, 5), (5, 4, 6, 7), (3, 7, 6, 1), (1, 6, 4, 0), (2, 5, 7, 3)])
me_cube_006.polygons.foreach_set('material_index', [0, 0, 0, 0, 1, 1])
_uv = me_cube_006.uv_layers.new(name='UVMap')
_uv.uv.foreach_set('vector', [-0.01171, -15.02, 0.2339, -15.02, 0.2339, 12.98, -0.01171, 12.98, -0.01171, -15.02, -0.01171, 12.98, 0.2339, 12.98, 0.2339, -15.02, -0.01171, -15.02, -0.01171, 12.98, 0.2339, 12.98, 0.2339, -15.02, -0.01171, -15.02, 0.2339, -15.02, 0.2339, 12.98, -0.01171, 12.98, 1.006, 0.9996, 1.006, 0.0007972, 0.02051, 0.0007975, 0.02051, 0.9996, 0.02051, 0.9996, 0.02051, 0.0007975, 1.006, 0.0007972, 1.006, 0.9996])
me_cube_006.materials.append(mat_uv_bark)
me_cube_006.materials.append(mat_uv_log_cross)
me_cube_006.update()
me_cube_007 = bpy.data.meshes.new('Cube.007')
me_cube_007.from_pydata([(-2.0, -0.05, -3.75), (-2.0, -0.05, -0.25), (-2.0, 0.05, -3.75), (-2.0, 0.05, -0.25), (2.0, -0.05, -3.75), (2.0, -0.05, -0.25), (2.0, 0.05, -3.75), (2.0, 0.05, -0.25), (-2.0, -0.05, -0.25), (-2.0, 0.05, -0.25), (2.0, -0.05, -0.25), (2.0, 0.05, -0.25), (-2.0, -0.05, 0.0), (-2.0, 0.05, 0.0), (2.0, 0.05, 0.0), (2.0, -0.05, 0.0), (-2.0, -0.05, -4.0), (-2.0, 0.05, -4.0), (2.0, -0.05, -4.0), (2.0, 0.05, -4.0), (-2.0, -0.05, -3.75), (-2.0, 0.05, -3.75), (2.0, 0.05, -3.75), (2.0, -0.05, -3.75)], [], [(0, 1, 3, 2), (2, 3, 7, 6), (6, 7, 5, 4), (4, 5, 1, 0), (2, 6, 4, 0), (8, 9, 11, 10), (9, 8, 12, 13), (14, 13, 12, 15), (8, 10, 15, 12), (11, 9, 13, 14), (10, 11, 14, 15), (16, 17, 19, 18), (17, 16, 20, 21), (22, 21, 20, 23), (16, 18, 23, 20), (19, 17, 21, 22), (18, 19, 22, 23)])
_uv = me_cube_007.uv_layers.new(name='UVMap')
_uv.uv.foreach_set('vector', [0.3224, 0.3927, 0.3278, 0.3927, 0.3278, 0.3981, 0.3224, 0.3981, -0.411, -0.4512, -0.411, 1.548, 1.589, 1.548, 1.589, -0.4512, 0.3224, 0.4036, 0.3278, 0.4036, 0.3278, 0.409, 0.3224, 0.409, 1.589, 1.548, 1.589, -0.4512, -0.411, -0.4512, -0.411, 1.548, 0.317, 0.4036, 0.3224, 0.4036, 0.3224, 0.409, 0.317, 0.409, 0.4526, 0.4749, 0.4526, 0.4645, 0.4487, 0.4705, 0.4422, 0.4749, 0.4487, 0.4705, 0.4487, 0.4705, 0.4487, 0.4705, 0.4487, 0.4705, 0.4488, 0.4705, 0.4487, 0.4705, 0.4487, 0.4705, 0.4488, 0.4705, 0.4526, 0.4749, 0.4422, 0.4749, 0.4422, 0.4749, 0.4526, 0.4749, 0.4422, 0.4645, 0.4526, 0.4645, 0.4526, 0.4645, 0.4422, 0.4645, 0.4487, 0.4704, 0.4487, 0.4705, 0.4487, 0.4705, 0.4487, 0.4704, 0.4526, 0.4749, 0.4526, 0.4645, 0.4487, 0.4705, 0.4422, 0.4749, 0.4487, 0.4705, 0.4487, 0.4705, 0.4487, 0.4705, 0.4487, 0.4705, 0.4488, 0.4705, 0.4487, 0.4705, 0.4487, 0.4705, 0.4488, 0.4705, 0.4526, 0.4749, 0.4422, 0.4749, 0.4422, 0.4749, 0.4526, 0.4749, 0.4422, 0.4645, 0.4526, 0.4645, 0.4526, 0.4645, 0.4422, 0.4645, 0.4487, 0.4704, 0.4487, 0.4705, 0.4487, 0.4705, 0.4487, 0.4704])
me_cube_007.materials.append(mat_uv_chainlink)
me_cube_007.update()
me_cube_008 = bpy.data.meshes.new('Cube.008')
me_cube_008.from_pydata([(-7.0, -4.0, -0.25), (-7.0, -4.0, 0.0), (-7.0, 0.0, -0.25), (-7.0, 0.0, 0.0), (7.0, -4.0, 3.75), (7.0, -4.0, 4.0), (7.0, 0.0, 3.75), (7.0, 0.0, 4.0)], [], [(0, 1, 3, 2), (2, 3, 7, 6), (6, 7, 5, 4), (4, 5, 1, 0), (2, 6, 4, 0), (7, 3, 1, 5)])
_uv = me_cube_008.uv_layers.new(name='UVMap')
_uv.uv.foreach_set('vector', [-1.5, 0.875, -1.5, 1.0, 2.5, 1.0, 2.5, 0.875, -6.0, 0.875, -6.0, 1.0, 1.0, 1.0, 1.0, 0.875, 2.5, 0.875, 2.5, 1.0, -1.5, 1.0, -1.5, 0.875, 1.0, 0.875, 1.0, 1.0, -6.0, 1.0, -6.0, 0.875, -6.0, 0.5, 1.0, 0.5, 1.0, -1.5, -6.0, -1.5, 1.0, 0.5, -6.0, 0.5, -6.0, -1.5, 1.0, -1.5])
me_cube_008.materials.append(mat_uv_wood)
me_cube_008.materials.append(mat_uv_bark)
me_cube_008.update()
me_cube_009 = bpy.data.meshes.new('Cube.009')
me_cube_009.from_pydata([(-7.0, 0.5, -0.8), (-7.0, 0.5, -0.27), (7.0, 0.5, 3.2), (7.0, 0.5, 3.73), (-7.0, 1.0, -0.8), (7.0, 1.0, 3.2), (-7.0, 1.0, -0.27), (7.0, 1.0, 3.73)], [], [(2, 3, 1, 0), (2, 0, 4, 5), (5, 4, 6, 7), (3, 7, 6, 1), (1, 6, 4, 0), (2, 5, 7, 3)])
me_cube_009.polygons.foreach_set('material_index', [0, 0, 0, 0, 1, 1])
_uv = me_cube_009.uv_layers.new(name='UVMap')
_uv.uv.foreach_set('vector', [-0.01171, -4.517, 0.2339, -4.517, 0.2339, 2.483, -0.01171, 2.483, -0.01171, -4.517, -0.01171, 2.483, 0.2339, 2.483, 0.2339, -4.517, -0.01171, -4.517, -0.01171, 2.483, 0.2339, 2.483, 0.2339, -4.517, -0.01171, -4.517, 0.2339, -4.517, 0.2339, 2.483, -0.01171, 2.483, 1.006, 0.9996, 1.006, 0.0007972, 0.02051, 0.0007975, 0.02051, 0.9996, 0.02051, 0.9996, 0.02051, 0.0007975, 1.006, 0.0007972, 1.006, 0.9996])
me_cube_009.materials.append(mat_uv_bark)
me_cube_009.materials.append(mat_uv_log_cross)
me_cube_009.update()
me_cube_010 = bpy.data.meshes.new('Cube.010')
me_cube_010.from_pydata([(7.0, -0.5, 3.2), (7.0, -0.5, 3.73), (-7.0, -0.5, -0.8), (-7.0, -0.5, -0.27), (7.0, -1.0, 3.2), (-7.0, -1.0, -0.8), (7.0, -1.0, 3.73), (-7.0, -1.0, -0.27)], [], [(2, 3, 1, 0), (2, 0, 4, 5), (5, 4, 6, 7), (3, 7, 6, 1), (1, 6, 4, 0), (2, 5, 7, 3)])
me_cube_010.polygons.foreach_set('material_index', [0, 0, 0, 0, 1, 1])
_uv = me_cube_010.uv_layers.new(name='UVMap')
_uv.uv.foreach_set('vector', [-0.01171, -4.517, 0.2339, -4.517, 0.2339, 2.483, -0.01171, 2.483, -0.01171, -4.517, -0.01171, 2.483, 0.2339, 2.483, 0.2339, -4.517, -0.01171, -4.517, -0.01171, 2.483, 0.2339, 2.483, 0.2339, -4.517, -0.01171, -4.517, 0.2339, -4.517, 0.2339, 2.483, -0.01171, 2.483, 1.006, 0.9996, 1.006, 0.0007972, 0.02051, 0.0007975, 0.02051, 0.9996, 0.02051, 0.9996, 0.02051, 0.0007975, 1.006, 0.0007972, 1.006, 0.9996])
me_cube_010.materials.append(mat_uv_bark)
me_cube_010.materials.append(mat_uv_log_cross)
me_cube_010.update()
me_cube_011 = bpy.data.meshes.new('Cube.011')
me_cube_011.from_pydata([(-0.265, 0.5, -0.8), (0.265, 0.5, -0.8), (-0.265, 0.5, -8.0), (0.265, 0.5, -8.0), (-0.265, 1.0, -0.8), (-0.265, 1.0, -8.0), (0.265, 1.0, -0.8), (0.265, 1.0, -8.0)], [], [(2, 3, 1, 0), (2, 0, 4, 5), (5, 4, 6, 7), (3, 7, 6, 1), (1, 6, 4, 0), (2, 5, 7, 3)])
me_cube_011.polygons.foreach_set('material_index', [0, 0, 0, 0, 1, 1])
_uv = me_cube_011.uv_layers.new(name='UVMap')
_uv.uv.foreach_set('vector', [-0.01171, 0.8501, 0.2339, 0.8501, 0.2339, -2.884, -0.01171, -2.884, -0.01171, 0.8501, -0.01171, -2.884, 0.2339, -2.884, 0.2339, 0.8501, -0.01171, 0.8501, -0.01171, -2.884, 0.2339, -2.884, 0.2339, 0.8501, -0.01171, 0.8501, 0.2339, 0.8501, 0.2339, -2.884, -0.01171, -2.884, 1.006, 0.9996, 1.006, 0.0007972, 0.02051, 0.0007975, 0.02051, 0.9996, 0.02051, 0.9996, 0.02051, 0.0007975, 1.006, 0.0007972, 1.006, 0.9996])
me_cube_011.materials.append(mat_uv_bark)
me_cube_011.materials.append(mat_uv_log_cross)
me_cube_011.update()
me_cube_014 = bpy.data.meshes.new('Cube.014')
me_cube_014.from_pydata([(-1.0, -1.0, 0.25), (-1.0, 1.0, 0.25), (1.0, -1.0, 0.25), (1.0, 1.0, 0.25), (1.0, -1.0, -0.25), (-1.0, -1.0, -0.25), (-1.0, 1.0, -0.25), (1.0, 1.0, -0.25)], [], [(3, 1, 0, 2), (7, 4, 5, 6), (3, 7, 6, 1), (0, 5, 4, 2), (2, 4, 7, 3), (1, 6, 5, 0)])
me_cube_014.polygons.foreach_set('material_index', [1, 1, 0, 0, 0, 0])
_uv = me_cube_014.uv_layers.new(name='UVMap')
_uv.uv.foreach_set('vector', [-3.0, -1.985, -4.0, -1.985, -4.0, -3.016, -3.0, -3.016, -3.0, -1.985, -3.0, -3.016, -4.0, -3.016, -4.0, -1.985, 1.025, 0.2457, 1.025, -0.03013, 0.002292, -0.03013, 0.002292, 0.2457, 0.002292, 0.2457, 0.002292, -0.03013, 1.025, -0.03013, 1.025, 0.2457, 0.002291, 0.2457, 0.002291, -0.03013, 1.025, -0.03013, 1.025, 0.2457, 1.025, 0.2457, 1.025, -0.03013, 0.002291, -0.03013, 0.002291, 0.2457])
me_cube_014.materials.append(mat_uv_wall_1_001)
me_cube_014.materials.append(mat_uv_floor_1)
me_cube_014.update()
me_cylinder = bpy.data.meshes.new('Cylinder')
me_cylinder.from_pydata([(-1.531, 3.696, 0.0), (-1.531, 3.696, 14.75), (1.531, 3.696, 0.0), (1.531, 3.696, 14.75), (3.696, 1.531, 0.0), (3.696, 1.531, 14.75), (3.696, -1.531, 0.0), (3.696, -1.531, 14.75), (1.531, -3.696, 0.0), (1.531, -3.696, 14.75), (-1.531, -3.696, 0.0), (-1.531, -3.696, 14.75), (-3.696, -1.531, 0.0), (-3.696, -1.531, 14.75), (-3.696, 1.531, 0.0), (-3.696, 1.531, 14.75), (1.722, 4.157, 15.0), (-1.722, 4.157, 15.0), (4.157, 1.722, 15.0), (4.157, -1.722, 15.0), (1.722, -4.157, 15.0), (-1.722, -4.157, 15.0), (-4.157, -1.722, 15.0), (-4.157, 1.722, 15.0), (1.722, 4.157, 16.12), (-1.722, 4.157, 16.12), (4.157, 1.722, 16.12), (4.157, -1.722, 16.12), (1.722, -4.157, 16.12), (-1.722, -4.157, 16.12), (-4.157, -1.722, 16.12), (-4.157, 1.722, 16.12)], [], [(0, 1, 3, 2), (2, 3, 5, 4), (4, 5, 7, 6), (6, 7, 9, 8), (8, 9, 11, 10), (10, 11, 13, 12), (24, 25, 31, 30, 29, 28, 27, 26), (12, 13, 15, 14), (14, 15, 1, 0), (0, 2, 4, 6, 8, 10, 12, 14), (3, 1, 17, 16), (5, 3, 16, 18), (7, 5, 18, 19), (9, 7, 19, 20), (11, 9, 20, 21), (13, 11, 21, 22), (15, 13, 22, 23), (1, 15, 23, 17), (16, 17, 25, 24), (18, 16, 24, 26), (19, 18, 26, 27), (20, 19, 27, 28), (21, 20, 28, 29), (22, 21, 29, 30), (23, 22, 30, 31), (17, 23, 31, 25)])
me_cylinder.polygons.foreach_set('material_index', [0, 0, 0, 0, 0, 0, 1, 0, 0, 0, 1, 1, 1, 1, 1, 1, 1, 1, 1, 1, 1, 1, 1, 1, 1, 1])
_uv = me_cylinder.uv_layers.new(name='UVMap')
_uv.uv.foreach_set('vector', [8.5, -0.75, 8.5, 6.625, 6.5, 6.625, 6.5, -0.75, 6.5, -0.75, 6.5, 6.625, 4.5, 6.625, 4.5, -0.75, 4.5, -0.75, 4.5, 6.625, 2.5, 6.625, 2.5, -0.75, 2.5, -0.75, 2.5, 6.625, 0.5, 6.625, 0.5, -0.75, 0.5, -0.75, 0.5, 6.625, -1.5, 6.625, -1.5, -0.75, -1.5, -0.75, -1.5, 6.625, -3.5, 6.625, -3.5, -0.75, -0.7847, -2.035, -3.5, -0.91, -6.215, -2.035, -7.34, -4.75, -6.215, -7.465, -3.5, -8.59, -0.7847, -7.465, 0.34, -4.75, -3.5, -0.75, -3.5, 6.625, -5.5, 6.625, -5.5, -0.75, -5.5, -0.75, -5.5, 6.625, -7.5, 6.625, -7.5, -0.75, 4.5, -0.91, 7.215, -2.035, 8.34, -4.75, 7.215, -7.465, 4.5, -8.59, 1.785, -7.465, 0.66, -4.75, 1.785, -2.035, 6.5, 6.625, 8.5, 6.625, 8.5, 6.75, 6.5, 6.75, 4.5, 6.625, 6.5, 6.625, 6.5, 6.75, 4.5, 6.75, 2.5, 6.625, 4.5, 6.625, 4.5, 6.75, 2.5, 6.75, 0.5, 6.625, 2.5, 6.625, 2.5, 6.75, 0.5, 6.75, -1.5, 6.625, 0.5, 6.625, 0.5, 6.75, -1.5, 6.75, -3.5, 6.625, -1.5, 6.625, -1.5, 6.75, -3.5, 6.75, -5.5, 6.625, -3.5, 6.625, -3.5, 6.75, -5.5, 6.75, -7.5, 6.625, -5.5, 6.625, -5.5, 6.75, -7.5, 6.75, 6.5, 6.75, 8.5, 6.75, 8.5, 7.25, 6.5, 7.25, 4.5, 6.75, 6.5, 6.75, 6.5, 7.25, 4.5, 7.25, 2.5, 6.75, 4.5, 6.75, 4.5, 7.25, 2.5, 7.25, 0.5, 6.75, 2.5, 6.75, 2.5, 7.25, 0.5, 7.25, -1.5, 6.75, 0.5, 6.75, 0.5, 7.25, -1.5, 7.25, -3.5, 6.75, -1.5, 6.75, -1.5, 7.25, -3.5, 7.25, -5.5, 6.75, -3.5, 6.75, -3.5, 7.25, -5.5, 7.25, -7.5, 6.75, -5.5, 6.75, -5.5, 7.25, -7.5, 7.25])
me_cylinder.materials.append(mat_uv_wall_1)
me_cylinder.materials.append(mat_uv_wall_2)
me_cylinder.update()
me_cylinder_001 = bpy.data.meshes.new('Cylinder.001')
me_cylinder_001.from_pydata([(-2.153, 5.197, 16.0), (-1.722, 4.157, 31.25), (2.153, 5.197, 16.0), (1.722, 4.157, 31.25), (5.197, 2.153, 16.0), (4.157, 1.722, 31.25), (5.197, -2.153, 16.0), (4.157, -1.722, 31.25), (2.153, -5.197, 16.0), (1.722, -4.157, 31.25), (-2.153, -5.197, 16.0), (-1.722, -4.157, 31.25), (-5.197, -2.153, 16.0), (-4.157, -1.722, 31.25), (-5.197, 2.153, 16.0), (-4.157, 1.722, 31.25), (1.808, 4.365, 31.48), (-1.808, 4.365, 31.48), (4.365, 1.808, 31.48), (4.365, -1.808, 31.48), (1.808, -4.365, 31.48), (-1.808, -4.365, 31.48), (-4.365, -1.808, 31.48), (-4.365, 1.808, 31.48), (1.808, 4.365, 32.5), (-1.808, 4.365, 32.5), (4.365, 1.808, 32.5), (4.365, -1.808, 32.5), (1.808, -4.365, 32.5), (-1.808, -4.365, 32.5), (-4.365, -1.808, 32.5), (-4.365, 1.808, 32.5), (-2.153, 5.197, 0.0), (2.153, 5.197, 0.0), (5.197, 2.153, 0.0), (5.197, -2.153, 0.0), (2.153, -5.197, 0.0), (-2.153, -5.197, 0.0), (-5.197, -2.153, 0.0), (-5.197, 2.153, 0.0), (-2.153, 5.197, -64.0), (2.153, 5.197, -64.0), (5.197, 2.153, -64.0), (5.197, -2.153, -64.0), (2.153, -5.197, -64.0), (-2.153, -5.197, -64.0), (-5.197, -2.153, -64.0), (-5.197, 2.153, -64.0)], [], [(0, 1, 3, 2), (2, 3, 5, 4), (4, 5, 7, 6), (6, 7, 9, 8), (8, 9, 11, 10), (10, 11, 13, 12), (24, 25, 31, 30, 29, 28, 27, 26), (12, 13, 15, 14), (14, 15, 1, 0), (6, 8, 36, 35), (3, 1, 17, 16), (5, 3, 16, 18), (7, 5, 18, 19), (9, 7, 19, 20), (11, 9, 20, 21), (13, 11, 21, 22), (15, 13, 22, 23), (1, 15, 23, 17), (16, 17, 25, 24), (18, 16, 24, 26), (19, 18, 26, 27), (20, 19, 27, 28), (21, 20, 28, 29), (22, 21, 29, 30), (23, 22, 30, 31), (17, 23, 31, 25), (37, 38, 46, 45), (12, 14, 39, 38), (2, 4, 34, 33), (8, 10, 37, 36), (14, 0, 32, 39), (0, 2, 33, 32), (4, 6, 35, 34), (10, 12, 38, 37), (40, 41, 42, 43, 44, 45, 46, 47), (35, 36, 44, 43), (33, 34, 42, 41), (38, 39, 47, 46), (36, 37, 45, 44), (34, 35, 43, 42), (32, 33, 41, 40), (39, 32, 40, 47)])
me_cylinder_001.polygons.foreach_set('material_index', [0, 0, 0, 0, 0, 0, 1, 0, 0, 0, 1, 1, 1, 1, 1, 1, 1, 1, 1, 1, 1, 1, 1, 1, 1, 1, 0, 0, 0, 0, 0, 0, 0, 0, 0, 0, 0, 0, 0, 0, 0, 0])
_uv = me_cylinder_001.uv_layers.new(name='UVMap')
_uv.uv.foreach_set('vector', [4.5, 1.503, 4.5, 5.191, 3.5, 5.191, 3.5, 1.503, 3.5, 1.503, 3.5, 5.191, 2.5, 5.191, 2.5, 1.503, 2.5, 1.503, 2.5, 5.191, 1.5, 5.191, 1.5, 1.503, 1.5, 1.503, 1.5, 5.191, 0.5, 5.191, 0.5, 1.503, 0.5, 1.503, 0.5, 5.191, -0.5, 5.191, -0.5, 1.503, -0.5, 1.503, -0.5, 5.191, -1.5, 5.191, -1.5, 1.503, -0.1424, 0.8609, -1.5, 1.423, -2.858, 0.8609, -3.42, -0.4968, -2.858, -1.854, -1.5, -2.417, -0.1424, -1.854, 0.42, -0.4968, -1.5, 1.503, -1.5, 5.191, -2.5, 5.191, -2.5, 1.503, -2.5, 1.503, -2.5, 5.191, -3.5, 5.191, -3.5, 1.503, 1.5, 1.503, 0.5, 1.503, 0.5, -2.485, 1.5, -2.485, 3.5, 5.191, 4.5, 5.191, 4.5, 5.253, 3.5, 5.253, 2.5, 5.191, 3.5, 5.191, 3.5, 5.253, 2.5, 5.253, 1.5, 5.191, 2.5, 5.191, 2.5, 5.253, 1.5, 5.253, 0.5, 5.191, 1.5, 5.191, 1.5, 5.253, 0.5, 5.253, -0.5, 5.191, 0.5, 5.191, 0.5, 5.253, -0.5, 5.253, -1.5, 5.191, -0.5, 5.191, -0.5, 5.253, -1.5, 5.253, -2.5, 5.191, -1.5, 5.191, -1.5, 5.253, -2.5, 5.253, -3.5, 5.191, -2.5, 5.191, -2.5, 5.253, -3.5, 5.253, 3.5, 5.253, 4.5, 5.253, 4.5, 5.503, 3.5, 5.503, 2.5, 5.253, 3.5, 5.253, 3.5, 5.503, 2.5, 5.503, 1.5, 5.253, 2.5, 5.253, 2.5, 5.503, 1.5, 5.503, 0.5, 5.253, 1.5, 5.253, 1.5, 5.503, 0.5, 5.503, -0.5, 5.253, 0.5, 5.253, 0.5, 5.503, -0.5, 5.503, -1.5, 5.253, -0.5, 5.253, -0.5, 5.503, -1.5, 5.503, -2.5, 5.253, -1.5, 5.253, -1.5, 5.503, -2.5, 5.503, -3.5, 5.253, -2.5, 5.253, -2.5, 5.503, -3.5, 5.503, -0.5, -2.485, -1.5, -2.485, -1.5, -18.44, -0.5, -18.44, -1.5, 1.503, -2.5, 1.503, -2.5, -2.485, -1.5, -2.485, 3.5, 1.503, 2.5, 1.503, 2.5, -2.485, 3.5, -2.485, 0.5, 1.503, -0.5, 1.503, -0.5, -2.485, 0.5, -2.485, -2.5, 1.503, -3.5, 1.503, -3.5, -2.485, -2.5, -2.485, -3.5, 1.503, -4.5, 1.503, -4.5, -2.485, -3.5, -2.485, 2.5, 1.503, 1.5, 1.503, 1.5, -2.485, 2.5, -2.485, -0.5, 1.503, -1.5, 1.503, -1.5, -2.485, -0.5, -2.485, 2.5, 1.423, 3.858, 0.8609, 4.42, -0.4968, 3.858, -1.854, 2.5, -2.417, 1.142, -1.854, 0.58, -0.4968, 1.142, 0.8609, 1.5, -2.485, 0.5, -2.485, 0.5, -18.44, 1.5, -18.44, 3.5, -2.485, 2.5, -2.485, 2.5, -18.44, 3.5, -18.44, -1.5, -2.485, -2.5, -2.485, -2.5, -18.44, -1.5, -18.44, 0.5, -2.485, -0.5, -2.485, -0.5, -18.44, 0.5, -18.44, 2.5, -2.485, 1.5, -2.485, 1.5, -18.44, 2.5, -18.44, -3.5, -2.485, -4.5, -2.485, -4.5, -18.44, -3.5, -18.44, -2.5, -2.485, -3.5, -2.485, -3.5, -18.44, -2.5, -18.44])
me_cylinder_001.materials.append(mat_uv_wall_1)
me_cylinder_001.materials.append(mat_uv_wall_2)
me_cylinder_001.update()
me_cylinder_002 = bpy.data.meshes.new('Cylinder.002')
me_cylinder_002.from_pydata([(-1.531, 3.696, 0.0), (1.531, 3.696, 0.0), (-1.531, 3.696, 7.375), (1.531, 3.696, 7.375), (1.531, 3.696, 1.667), (-1.531, 3.696, 1.667), (-0.5886, 3.696, -1.937e-07), (0.5886, 3.696, -1.937e-07), (0.5886, 3.696, 1.667), (-0.5886, 3.696, 1.667), (-1.192e-07, 3.696, -3.874e-07), (-1.192e-07, 3.696, 3.017), (-1.192e-07, 3.696, 2.167), (-1.192e-07, 2.696, -3.874e-07), (0.5886, 2.696, -1.937e-07), (0.5886, 2.696, 1.667), (-0.5886, 2.696, -1.937e-07), (-0.5886, 2.696, 1.667), (-1.192e-07, 2.696, 2.167), (1.722, 4.157, 7.625), (-1.722, 4.157, 7.625), (1.722, 4.157, 8.625), (-1.722, 4.157, 8.625), (-2.384e-07, 4.157, 8.625), (-1.192e-07, 3.696, 7.375), (-2.384e-07, 4.157, 7.625), (-1.128, 2.696, -1.937e-07), (-1.128, 2.696, 1.667), (1.128, 2.696, -1.937e-07), (1.128, 2.696, 1.667), (-1.128, 2.696, 2.167), (1.128, 2.696, 2.167), (-1.192e-07, 2.696, 2.417), (-1.128, 2.696, 2.417), (1.128, 2.696, 2.417), (0.0, 0.0, 3.417), (1.808, 4.365, 8.625), (-1.808, 4.365, 8.625), (-2.503e-07, 4.365, 8.625), (-2.503e-07, 4.365, 9.125), (-1.808, 4.365, 9.125), (1.808, 4.365, 9.125), (0.0, 0.0, 13.12)], [], [(11, 24, 3, 4), (19, 25, 23, 21), (12, 8, 15, 18), (7, 8, 4, 1), (9, 6, 0, 5), (12, 9, 5, 11), (8, 12, 11, 4), (7, 10, 13, 14), (3, 24, 25, 19), (5, 2, 24, 11), (16, 17, 27, 26), (15, 14, 28, 29), (6, 9, 17, 16), (10, 6, 16, 13), (8, 7, 14, 15), (9, 12, 18, 17), (24, 2, 20, 25), (25, 20, 22, 23), (18, 30, 27, 17), (31, 18, 15, 29), (30, 18, 32, 33), (33, 32, 35), (34, 35, 32), (18, 31, 34, 32), (23, 22, 37, 38), (21, 23, 38, 36), (36, 38, 39, 41), (41, 39, 42), (40, 42, 39), (38, 37, 40, 39)])
me_cylinder_002.polygons.foreach_set('material_index', [0, 2, 0, 0, 0, 0, 0, 0, 2, 0, 0, 0, 0, 0, 0, 0, 2, 2, 0, 0, 0, 1, 1, 0, 1, 1, 1, 1, 1, 1])
_uv = me_cylinder_002.uv_layers.new(name='UVMap')
_uv.uv.foreach_set('vector', [0.4985, 0.797, 0.4985, 3.651, -0.504, 3.651, -0.504, -0.08706, 6.5, 6.75, 7.5, 6.75, 7.5, 7.25, 6.5, 7.25, 0.5, 0.5, 0.9275, 0.5, 0.9275, -0.2262, 0.5, -0.2262, 0.113, -1.179, 0.113, -0.08706, -0.504, -0.08706, -0.504, -1.179, 0.8839, -0.08706, 0.8839, -1.179, 1.501, -1.179, 1.501, -0.08706, 0.4985, 0.2404, 0.8839, -0.08706, 1.501, -0.08706, 0.4985, 0.797, 0.113, -0.08706, 0.4985, 0.2404, 0.4985, 0.797, -0.504, -0.08706, 0.9275, 0.5, 0.5, 0.5, 0.5, -0.2262, 0.9275, -0.2262, 6.5, 6.625, 7.5, 6.625, 7.5, 6.75, 6.5, 6.75, 1.501, -0.08706, 1.501, 3.651, 0.4985, 3.651, 0.4985, 0.797, 0.04618, 0.5, 0.04618, 1.785, -0.37, 1.785, -0.37, 0.5, 0.9538, 1.785, 0.9538, 0.5, 1.37, 0.5, 1.37, 1.785, 0.5, 0.5, 0.5, 1.711, -0.2262, 1.711, -0.2262, 0.5, 0.5, 0.5, 0.07255, 0.5, 0.07255, -0.2262, 0.5, -0.2262, 0.5, 1.711, 0.5, 0.5, -0.2262, 0.5, -0.2262, 1.711, 0.07255, 0.5, 0.5, 0.5, 0.5, -0.2262, 0.07255, -0.2262, 7.5, 6.625, 8.5, 6.625, 8.5, 6.75, 7.5, 6.75, 7.5, 6.75, 8.5, 6.75, 8.5, 7.25, 7.5, 7.25, 0.5, 2.171, -0.37, 2.171, -0.37, 1.785, 0.04618, 1.785, 1.37, 2.171, 0.5, 2.171, 0.9538, 1.785, 1.37, 1.785, -0.37, 2.171, 0.5, 2.171, 0.5, 2.364, -0.37, 2.364, 1.51, -0.1814, 0.5, -0.1814, 0.5, 1.819, -0.5095, -0.1814, 0.5, 1.819, 0.5, -0.1814, 0.5, 2.171, 1.37, 2.171, 1.37, 2.364, 0.5, 2.364, 7.5, 7.25, 8.5, 7.25, 8.5, 7.25, 7.5, 7.25, 6.5, 7.25, 7.5, 7.25, 7.5, 7.25, 6.5, 7.25, -0.2882, -0.01862, 0.5589, -0.01862, 0.5589, 0.2156, -0.2882, 0.2156, -0.2882, 0.2156, 0.5589, 0.2156, 0.5589, 2.09, 1.406, 0.2156, 0.5589, 2.09, 0.5589, 0.2156, 0.5589, -0.01862, 1.406, -0.01862, 1.406, 0.2156, 0.5589, 0.2156])
me_cylinder_002.materials.append(mat_uv_wall_1)
me_cylinder_002.materials.append(mat_uv_wood)
me_cylinder_002.materials.append(mat_uv_wall_2)
me_cylinder_002.update()

# ---- objects
ob_wall_bottom = bpy.data.objects.new('Wall_Bottom', me_cube)
ob_wall_middle = bpy.data.objects.new('Wall_Middle', me_cube_004)
ob_scaffolding_floor = bpy.data.objects.new('Scaffolding_Floor', me_cube_001)
ob_scaffolding_beam = bpy.data.objects.new('Scaffolding_Beam', me_cube_002)
ob_scaffolding_floor_half = bpy.data.objects.new('Scaffolding_Floor_Half', me_cube_003)
ob_scaffolding_beam_half = bpy.data.objects.new('Scaffolding_Beam_Half', me_cube_005)
ob_scaffolding_piling = bpy.data.objects.new('Scaffolding_Piling', me_cube_006)
ob_chainlink = bpy.data.objects.new('Chainlink', me_cube_007)
ob_scaffolding_ramp = bpy.data.objects.new('Scaffolding_Ramp', me_cube_008)
ob_scaffolding_rampbeam_right = bpy.data.objects.new('Scaffolding_RampBeam_Right', me_cube_009)
ob_scaffolding_rampbeam_left = bpy.data.objects.new('Scaffolding_RampBeam_Left', me_cube_010)
ob_scaffolding_piling_short = bpy.data.objects.new('Scaffolding_Piling_Short', me_cube_011)
ob_wall_block = bpy.data.objects.new('Wall_Block', me_cube_014)
ob_pillar_middle = bpy.data.objects.new('Pillar_Middle', me_cylinder)
ob_pillar_base = bpy.data.objects.new('Pillar_Base', me_cylinder_001)
ob_pillar_top = bpy.data.objects.new('Pillar_Top', me_cylinder_002)

# ---- transforms, parenting, visibility, modifiers, constraints
ob_wall_bottom.location = (23.0, 0.0, 0.0)
ob_wall_middle.location = (23.0, 1.192e-07, 32.0)
ob_scaffolding_floor.location = (13.0, -2.531, 0.0)
ob_scaffolding_beam.location = (13.0, -6.531, 0.0)
ob_scaffolding_floor_half.location = (33.0, -2.531, 0.0)
ob_scaffolding_beam_half.location = (33.0, -6.531, 0.0)
ob_scaffolding_piling.location = (13.0, -6.531, 0.0)
ob_chainlink.location = (18.0, -6.531, 4.0)
ob_scaffolding_ramp.location = (13.0, -2.531, 8.0)
ob_scaffolding_rampbeam_right.location = (13.0, -6.531, 8.0)
ob_scaffolding_rampbeam_left.location = (13.0, -2.031, 8.0)
ob_scaffolding_piling_short.location = (10.0, -6.531, 0.0)
ob_wall_block.location = (0.0, 0.0, 0.0)
ob_wall_block.rotation_euler = (0.0, 0.0, 1.571)
ob_pillar_middle.location = (0.0, 0.0, 32.0)
ob_pillar_base.location = (1.192e-07, 5.96e-08, 0.0)
ob_pillar_top.location = (0.0, 0.0, 48.0)
_m = ob_pillar_top.modifiers.new('GeometryNodes', 'NODES')
_m.node_group = ng_geometry_nodes

# ---- collection membership
scene.collection.objects.link(ob_wall_bottom)
scene.collection.objects.link(ob_wall_middle)
col_collection.objects.link(ob_scaffolding_floor)
col_collection.objects.link(ob_scaffolding_beam)
col_collection.objects.link(ob_scaffolding_floor_half)
col_collection.objects.link(ob_scaffolding_beam_half)
col_collection.objects.link(ob_scaffolding_piling)
col_collection.objects.link(ob_chainlink)
col_collection.objects.link(ob_scaffolding_ramp)
col_collection.objects.link(ob_scaffolding_rampbeam_right)
col_collection.objects.link(ob_scaffolding_rampbeam_left)
col_collection.objects.link(ob_scaffolding_piling_short)
col_collection.objects.link(ob_wall_block)
col_room2.objects.link(ob_pillar_middle)
col_room2.objects.link(ob_pillar_base)
col_room2.objects.link(ob_pillar_top)

# ---- scene / render settings (as saved in the file)
scene.frame_start = 1; scene.frame_end = 250; scene.frame_set(203)
scene.render.engine = 'BLENDER_EEVEE_NEXT'
scene.cycles.sampling_pattern = 'TABULATED_SOBOL'
scene.cycles.use_light_tree = False
scene.view_settings.view_transform = 'Filmic'
bpy.context.view_layer.update()

# ---- added for rendering (the .blend has no active camera and no usable light): camera, sun
cam_auto = bpy.data.cameras.new('AutoCamera')
cam_auto.lens = 50.0
cam_auto.sensor_width = 36.0
cam_auto.clip_end = 2185.63
ob_auto_camera = bpy.data.objects.new('AutoCamera', cam_auto)
scene.collection.objects.link(ob_auto_camera)
ob_auto_camera.location = (143.439, -150.137, 98.1927)
ob_auto_camera.rotation_euler = (1.09748, -7.21219e-08, 0.694738)
scene.camera = ob_auto_camera
light_auto_sun = bpy.data.lights.new('AutoSun', 'SUN')
light_auto_sun.energy = 3.0
light_auto_sun.angle = 0.0523599
ob_auto_sun = bpy.data.objects.new('AutoSun', light_auto_sun)
scene.collection.objects.link(ob_auto_sun)
ob_auto_sun.rotation_euler = (0.872665, 0.174533, 0.523599)
bpy.context.view_layer.update()
